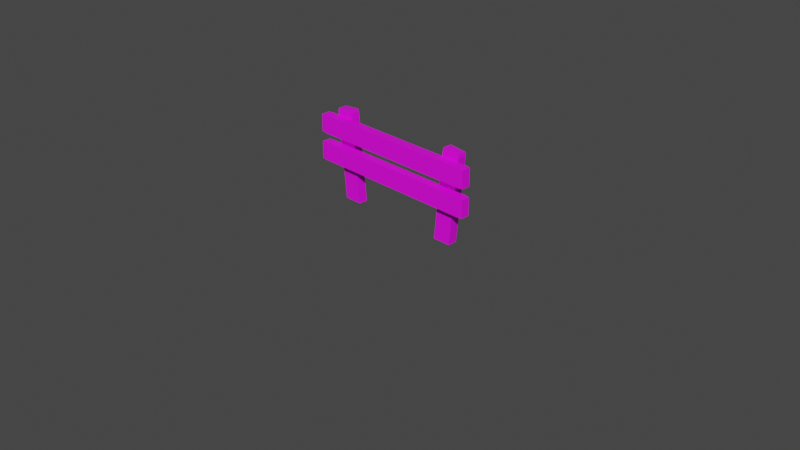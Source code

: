 # Source: fence.blend  (saved by Blender 2.93.21; exported with 4.5.12 LTS)
import bpy
from mathutils import Matrix  # noqa: F401  (used for matrix-valued properties, if any)

bpy.ops.wm.read_factory_settings(use_empty=True)
scene = bpy.context.scene
scene.name = 'Scene'

# ---- collections
col_collection = bpy.data.collections.new('Collection'); scene.collection.children.link(col_collection)

# ---- images (referenced by path relative to the original .blend; pixels are not part of the script)
import os
ASSET_DIR = os.environ.get("B2B_ASSET_DIR", "")  # directory of the original .blend (textures are referenced by path, not embedded)
HERE = os.path.dirname(os.path.abspath(__file__))  # packed textures are extracted next to this script under _unpacked/

def load_image(name, relpath, width, height, colorspace="sRGB"):
    """Load a texture the original file referenced (path relative to the .blend, or extracted next to this script)."""
    p = next((c for c in (os.path.join(HERE, relpath), os.path.join(ASSET_DIR, relpath)) if relpath and os.path.exists(c)), "")
    if p:
        img = bpy.data.images.load(p, check_existing=True)
        img.name = name
    else:  # same state as the original file: an image datablock whose file is absent (Cycles renders it pink)
        img = bpy.data.images.new(name, width, height)
        img.source = "FILE"
        img.filepath = "//" + (relpath or name)
    img.colorspace_settings.name = colorspace
    return img
img_planche_png_001 = load_image('planche.png.001', 'planche.png', 1024, 1024, 'sRGB')

# ---- materials (node trees are filled in below, after node groups)
mat_wood = bpy.data.materials.new('Wood')
mat_wood.use_transparent_shadow = False

# ---- material node trees
mat_wood.use_nodes = True; mat_wood.node_tree.nodes.clear()
_N = mat_wood.node_tree.nodes; _L = mat_wood.node_tree.links
n0 = _N.new('ShaderNodeBsdfPrincipled'); n0.name = 'Principled BSDF'; n0.location = (10, 300)
n0.distribution = 'GGX'
n0.subsurface_method = 'BURLEY'
n0.inputs[3].default_value = 1.45
n0.inputs[27].default_value = (0.0, 0.0, 0.0, 1.0)
n0.inputs[28].default_value = 1.0
n1 = _N.new('ShaderNodeOutputMaterial'); n1.name = 'Material Output'; n1.location = (300, 300)
n2 = _N.new('ShaderNodeTexImage'); n2.name = 'Image Texture'; n2.location = (-280, 280)
n2.image = img_planche_png_001
_L.new(n0.outputs[0], n1.inputs[0])
_L.new(n2.outputs[0], n0.inputs[0])
n1.is_active_output = True

# ---- world
world_world = bpy.data.worlds.new('World'); scene.world = world_world
world_world.use_nodes = True; world_world.node_tree.nodes.clear()
_N = world_world.node_tree.nodes; _L = world_world.node_tree.links
n0 = _N.new('ShaderNodeOutputWorld'); n0.name = 'World Output'; n0.location = (300, 300)
n1 = _N.new('ShaderNodeBackground'); n1.name = 'Background'; n1.location = (10, 300)
n1.inputs[0].default_value = (0.05088, 0.05088, 0.05088, 1.0)
_L.new(n1.outputs[0], n0.inputs[0])
n0.is_active_output = True
world_world.color = (0.05088, 0.05088, 0.05088)
world_world.use_sun_shadow = False
world_world.sun_shadow_jitter_overblur = 0.0

# ---- cameras
cam_camera = bpy.data.cameras.new('Camera')
cam_camera.clip_end = 100.0
cam_camera.ortho_scale = 7.314

# ---- meshes
me_cube_005 = bpy.data.meshes.new('Cube.005')
me_cube_005.from_pydata([(-0.1517, -0.05, -0.4868), (-0.1517, 0.05, -0.4868), (-0.04054, -0.04666, 0.507), (-0.05068, -0.05, 0.4745), (-0.04054, 0.04666, 0.507), (-0.05068, 0.05, 0.4745), (0.1451, -0.04666, 0.4875), (0.1482, -0.05, 0.4536), (0.1451, 0.04666, 0.4875), (0.1482, 0.05, 0.4536), (0.04938, 0.05, -0.4868), (0.04938, -0.05, -0.4868), (-1.248, -0.05, -0.4868), (-1.248, 0.05, -0.4868), (-1.545, -0.04666, 0.4875), (-1.548, -0.05, 0.4536), (-1.545, 0.04666, 0.4875), (-1.548, 0.05, 0.4536), (-1.359, -0.04666, 0.507), (-1.349, -0.05, 0.4745), (-1.359, 0.04666, 0.507), (-1.349, 0.05, 0.4745), (-1.449, -0.05, -0.4868), (-1.449, 0.05, -0.4868), (0.3, -0.1473, 0.2187), (0.2451, -0.15, 0.2132), (0.2451, -0.15, 0.4132), (0.3, -0.1473, 0.4077), (0.3, -0.05274, 0.2187), (0.2451, -0.05, 0.2132), (0.3, -0.05274, 0.4077), (0.2451, -0.05, 0.4132), (-1.638, -0.15, 0.2132), (-1.7, -0.1469, 0.2194), (-1.638, -0.15, 0.4132), (-1.7, -0.1469, 0.4069), (-1.7, -0.05312, 0.2194), (-1.638, -0.05, 0.2132), (-1.638, -0.05, 0.4132), (-1.7, -0.05312, 0.4069), (0.3, -0.1473, -0.08132), (0.2451, -0.15, -0.08681), (0.2451, -0.15, 0.1132), (0.3, -0.1473, 0.1077), (0.3, -0.05274, -0.08132), (0.2451, -0.05, -0.08681), (0.3, -0.05274, 0.1077), (0.2451, -0.05, 0.1132), (-1.638, -0.15, -0.08681), (-1.7, -0.1469, -0.08057), (-1.638, -0.15, 0.1132), (-1.7, -0.1469, 0.1069), (-1.7, -0.05312, -0.08057), (-1.638, -0.05, -0.08681), (-1.638, -0.05, 0.1132), (-1.7, -0.05312, 0.1069)], [], [(8, 4, 2, 6), (10, 9, 7, 11), (0, 3, 5, 1), (1, 5, 9, 10), (2, 4, 5, 3), (4, 8, 9, 5), (8, 6, 7, 9), (6, 2, 3, 7), (11, 7, 3, 0), (1, 10, 11, 0), (20, 16, 14, 18), (13, 21, 19, 12), (22, 15, 17, 23), (23, 17, 21, 13), (14, 16, 17, 15), (16, 20, 21, 17), (20, 18, 19, 21), (18, 14, 15, 19), (15, 22, 12, 19), (12, 22, 23, 13), (25, 26, 34, 32), (31, 38, 34, 26), (37, 38, 31, 29), (28, 30, 27, 24), (30, 28, 29, 31), (25, 29, 28, 24), (31, 26, 27, 30), (26, 25, 24, 27), (33, 35, 39, 36), (37, 32, 33, 36), (32, 34, 35, 33), (34, 38, 39, 35), (38, 37, 36, 39), (37, 29, 25, 32), (41, 42, 50, 48), (47, 54, 50, 42), (53, 54, 47, 45), (44, 46, 43, 40), (46, 44, 45, 47), (41, 45, 44, 40), (47, 42, 43, 46), (42, 41, 40, 43), (49, 51, 55, 52), (53, 48, 49, 52), (48, 50, 51, 49), (50, 54, 55, 51), (54, 53, 52, 55), (53, 45, 41, 48)])
_uv = me_cube_005.uv_layers.new(name='UVMap')
_uv.uv.foreach_set('vector', [1.478, 0.5625, 1.478, 0.6346, 1.364, 0.6346, 1.364, 0.5625, 1.12, 0.5625, 1.12, 0.9248, 0.9977, 0.9248, 0.9977, 0.5625, 1.487, 0.9505, 1.487, 0.575, 1.609, 0.575, 1.609, 0.9505, 1.242, 0.1737, 1.242, 0.5494, 0.9977, 0.5494, 0.9977, 0.1819, 1.491, 0.5621, 1.605, 0.5621, 1.609, 0.575, 1.487, 0.575, 1.234, 0.5625, 1.006, 0.5625, 0.9977, 0.5494, 1.242, 0.5494, 1.116, 0.938, 1.002, 0.938, 0.9977, 0.9248, 1.12, 0.9248, 0.7614, 0.5625, 0.9896, 0.5625, 0.9977, 0.5755, 0.7533, 0.5755, 0.7533, 0.943, 0.7533, 0.5755, 0.9977, 0.5755, 0.9977, 0.9512, 1.364, 0.5625, 1.364, 0.6406, 1.242, 0.6406, 1.242, 0.5625, 1.369, 0.7128, 1.369, 0.6406, 1.483, 0.6406, 1.483, 0.7128, 1.492, 0.5621, 1.492, 0.1866, 1.614, 0.1866, 1.614, 0.5621, 1.247, 0.5625, 1.247, 0.9248, 1.125, 0.9248, 1.125, 0.5625, 1.003, 0.1819, 1.003, 0.5494, 0.7582, 0.5494, 0.7582, 0.1737, 1.243, 0.938, 1.129, 0.938, 1.125, 0.9248, 1.247, 0.9248, 0.9945, 0.5625, 0.7663, 0.5625, 0.7582, 0.5494, 1.003, 0.5494, 1.496, 0.1737, 1.61, 0.1737, 1.614, 0.1866, 1.492, 0.1866, 1.255, 0.1737, 1.483, 0.1737, 1.492, 0.1867, 1.247, 0.1867, 1.492, 0.1867, 1.492, 0.5543, 1.247, 0.5625, 1.247, 0.1867, 1.247, 0.7188, 1.247, 0.6406, 1.369, 0.6406, 1.369, 0.7188, -0.5067, 0.195, -0.2623, 0.195, -0.2623, 0.927, -0.5067, 0.927, 0.1044, 0.93, 0.1044, 0.198, 0.2266, 0.198, 0.2266, 0.93, -1.24, 0.198, -0.9955, 0.198, -0.9955, 0.93, -1.24, 0.93, 0.8311, 0.7922, 0.8311, 0.8655, 0.7156, 0.8655, 0.7156, 0.7922, -1.002, 0.9513, -1.233, 0.9513, -1.24, 0.93, -0.9955, 0.93, 0.1044, 0.195, -0.01782, 0.195, -0.01446, 0.1737, 0.1011, 0.1737, 0.1044, 0.93, 0.2266, 0.93, 0.2233, 0.9513, 0.1078, 0.9513, -0.2623, 0.195, -0.5067, 0.195, -0.4999, 0.1737, -0.2689, 0.1737, 0.9457, 0.7916, 0.9457, 0.8643, 0.8311, 0.8643, 0.8311, 0.7916, -0.01782, 0.927, 0.1044, 0.927, 0.1006, 0.9513, -0.014, 0.9513, -0.5067, 0.927, -0.2623, 0.927, -0.2698, 0.9513, -0.499, 0.9513, 0.2266, 0.198, 0.1044, 0.198, 0.1082, 0.1737, 0.2228, 0.1737, -0.9955, 0.198, -1.24, 0.198, -1.232, 0.1737, -1.003, 0.1737, -0.01782, 0.927, -0.01782, 0.195, 0.1044, 0.195, 0.1044, 0.927, -0.2491, 0.195, -0.004688, 0.195, -0.004688, 0.927, -0.2491, 0.927, 0.2397, 0.93, 0.2397, 0.198, 0.362, 0.198, 0.362, 0.93, -0.4935, 0.198, -0.2491, 0.198, -0.2491, 0.93, -0.4935, 0.93, 1.333, 0.7188, 1.333, 0.7922, 1.218, 0.7922, 1.218, 0.7188, -0.2557, 0.9513, -0.4867, 0.9513, -0.4935, 0.93, -0.2491, 0.93, 0.4842, 0.195, 0.362, 0.195, 0.3653, 0.1737, 0.4808, 0.1737, 0.2397, 0.93, 0.362, 0.93, 0.3586, 0.9513, 0.2431, 0.9513, -0.004688, 0.195, -0.2491, 0.195, -0.2423, 0.1737, -0.01133, 0.1737, 1.448, 0.7188, 1.448, 0.7916, 1.333, 0.7916, 1.333, 0.7188, 0.362, 0.927, 0.4842, 0.927, 0.4804, 0.9513, 0.3658, 0.9513, -0.2491, 0.927, -0.004688, 0.927, -0.01224, 0.9513, -0.2414, 0.9513, 0.362, 0.198, 0.2397, 0.198, 0.2435, 0.1737, 0.3581, 0.1737, -0.2491, 0.198, -0.4935, 0.198, -0.4858, 0.1737, -0.2567, 0.1737, 0.362, 0.927, 0.362, 0.195, 0.4842, 0.195, 0.4842, 0.927])
me_cube_005.materials.append(mat_wood)
me_cube_005.use_remesh_fix_poles = True
me_cube_005.use_remesh_preserve_attributes = False
me_cube_005.update()

# ---- objects
ob_camera = bpy.data.objects.new('Camera', cam_camera)
ob_fence = bpy.data.objects.new('Fence', me_cube_005)

# ---- transforms, parenting, visibility, modifiers, constraints
ob_camera.location = (7.359, -6.926, 4.958)
ob_camera.rotation_euler = (1.109, 0.0, 0.8149)
ob_camera.lock_rotations_4d = False
ob_camera.empty_display_type = 'ARROWS'
ob_camera.color = (0.0, 0.0, 0.0, 0.0)
ob_camera.display_type = 'WIRE'
ob_camera.lineart.crease_threshold = 0.0
ob_fence.location = (0.7, 0.0, 0.4868)

# ---- collection membership
col_collection.objects.link(ob_camera)
col_collection.objects.link(ob_fence)

# ---- scene / render settings (as saved in the file)
scene.camera = ob_camera
scene.frame_start = 1; scene.frame_end = 250; scene.frame_set(1)
scene.render.engine = 'BLENDER_EEVEE_NEXT'
scene.cycles.use_denoising = False
scene.cycles.samples = 128
scene.cycles.sampling_pattern = 'TABULATED_SOBOL'
scene.cycles.use_adaptive_sampling = False
scene.cycles.use_light_tree = False
scene.view_settings.view_transform = 'Filmic'
bpy.context.view_layer.update()

# ---- added for rendering (the .blend has no usable light): sun
light_auto_sun = bpy.data.lights.new('AutoSun', 'SUN')
light_auto_sun.energy = 3.0
light_auto_sun.angle = 0.0523599
ob_auto_sun = bpy.data.objects.new('AutoSun', light_auto_sun)
scene.collection.objects.link(ob_auto_sun)
ob_auto_sun.rotation_euler = (0.872665, 0.174533, 0.523599)
bpy.context.view_layer.update()
